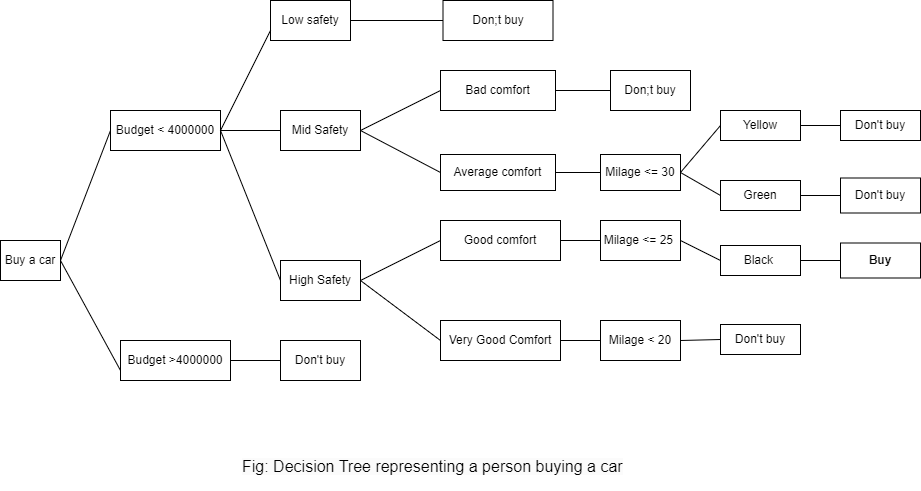

The diagram above was exported from draw.io. Its source (the exported page's mxGraphModel, read from the mxfile embedded in the PNG):
<mxGraphModel dx="1036" dy="606" grid="1" gridSize="10" guides="1" tooltips="1" connect="1" arrows="1" fold="1" page="1" pageScale="1" pageWidth="1169" pageHeight="827" math="0" shadow="0">
  <root>
    <mxCell id="0" />
    <mxCell id="1" parent="0" />
    <mxCell id="EGpCNMN0tSYc9mSZgYw5-1" value="Buy a car" style="rounded=0;whiteSpace=wrap;html=1;" vertex="1" parent="1">
      <mxGeometry x="120" y="300" width="60" height="40" as="geometry" />
    </mxCell>
    <mxCell id="EGpCNMN0tSYc9mSZgYw5-2" value="" style="endArrow=none;html=1;rounded=0;exitX=1;exitY=0.5;exitDx=0;exitDy=0;entryX=0;entryY=0.5;entryDx=0;entryDy=0;" edge="1" parent="1" source="EGpCNMN0tSYc9mSZgYw5-1" target="EGpCNMN0tSYc9mSZgYw5-6">
      <mxGeometry width="50" height="50" relative="1" as="geometry">
        <mxPoint x="500" y="340" as="sourcePoint" />
        <mxPoint x="240" y="280" as="targetPoint" />
      </mxGeometry>
    </mxCell>
    <mxCell id="EGpCNMN0tSYc9mSZgYw5-3" value="" style="endArrow=none;html=1;rounded=0;exitX=1;exitY=0.5;exitDx=0;exitDy=0;entryX=0;entryY=0.75;entryDx=0;entryDy=0;" edge="1" parent="1" source="EGpCNMN0tSYc9mSZgYw5-1" target="EGpCNMN0tSYc9mSZgYw5-5">
      <mxGeometry width="50" height="50" relative="1" as="geometry">
        <mxPoint x="500" y="340" as="sourcePoint" />
        <mxPoint x="240" y="360" as="targetPoint" />
      </mxGeometry>
    </mxCell>
    <mxCell id="EGpCNMN0tSYc9mSZgYw5-4" value="Low safety" style="rounded=0;whiteSpace=wrap;html=1;" vertex="1" parent="1">
      <mxGeometry x="390" y="60" width="80" height="40" as="geometry" />
    </mxCell>
    <mxCell id="EGpCNMN0tSYc9mSZgYw5-5" value="Budget &amp;gt;4000000" style="rounded=0;whiteSpace=wrap;html=1;" vertex="1" parent="1">
      <mxGeometry x="240" y="400" width="110" height="40" as="geometry" />
    </mxCell>
    <mxCell id="EGpCNMN0tSYc9mSZgYw5-6" value="Budget &amp;lt; 4000000" style="rounded=0;whiteSpace=wrap;html=1;" vertex="1" parent="1">
      <mxGeometry x="230" y="170" width="110" height="40" as="geometry" />
    </mxCell>
    <mxCell id="EGpCNMN0tSYc9mSZgYw5-7" value="High Safety" style="rounded=0;whiteSpace=wrap;html=1;" vertex="1" parent="1">
      <mxGeometry x="400" y="320" width="80" height="40" as="geometry" />
    </mxCell>
    <mxCell id="EGpCNMN0tSYc9mSZgYw5-8" value="Mid Safety" style="rounded=0;whiteSpace=wrap;html=1;" vertex="1" parent="1">
      <mxGeometry x="400" y="170" width="80" height="40" as="geometry" />
    </mxCell>
    <mxCell id="EGpCNMN0tSYc9mSZgYw5-10" value="" style="endArrow=none;html=1;rounded=0;exitX=1;exitY=0.5;exitDx=0;exitDy=0;entryX=0;entryY=0.5;entryDx=0;entryDy=0;" edge="1" parent="1" source="EGpCNMN0tSYc9mSZgYw5-6" target="EGpCNMN0tSYc9mSZgYw5-7">
      <mxGeometry width="50" height="50" relative="1" as="geometry">
        <mxPoint x="500" y="340" as="sourcePoint" />
        <mxPoint x="550" y="290" as="targetPoint" />
      </mxGeometry>
    </mxCell>
    <mxCell id="EGpCNMN0tSYc9mSZgYw5-11" value="" style="endArrow=none;html=1;rounded=0;entryX=0;entryY=0.75;entryDx=0;entryDy=0;exitX=0;exitY=0.5;exitDx=0;exitDy=0;" edge="1" parent="1" source="EGpCNMN0tSYc9mSZgYw5-8" target="EGpCNMN0tSYc9mSZgYw5-4">
      <mxGeometry width="50" height="50" relative="1" as="geometry">
        <mxPoint x="500" y="340" as="sourcePoint" />
        <mxPoint x="550" y="290" as="targetPoint" />
        <Array as="points">
          <mxPoint x="340" y="190" />
        </Array>
      </mxGeometry>
    </mxCell>
    <mxCell id="EGpCNMN0tSYc9mSZgYw5-12" value="" style="endArrow=none;html=1;rounded=0;exitX=1;exitY=0.5;exitDx=0;exitDy=0;" edge="1" parent="1" source="EGpCNMN0tSYc9mSZgYw5-4" target="EGpCNMN0tSYc9mSZgYw5-13">
      <mxGeometry width="50" height="50" relative="1" as="geometry">
        <mxPoint x="500" y="340" as="sourcePoint" />
        <mxPoint x="540" y="230" as="targetPoint" />
      </mxGeometry>
    </mxCell>
    <mxCell id="EGpCNMN0tSYc9mSZgYw5-13" value="Don;t buy" style="rounded=0;whiteSpace=wrap;html=1;" vertex="1" parent="1">
      <mxGeometry x="562.5" y="60" width="110" height="40" as="geometry" />
    </mxCell>
    <mxCell id="EGpCNMN0tSYc9mSZgYw5-14" value="Bad comfort" style="rounded=0;whiteSpace=wrap;html=1;" vertex="1" parent="1">
      <mxGeometry x="560" y="130" width="115" height="40" as="geometry" />
    </mxCell>
    <mxCell id="EGpCNMN0tSYc9mSZgYw5-15" value="Very Good Comfort" style="rounded=0;whiteSpace=wrap;html=1;" vertex="1" parent="1">
      <mxGeometry x="560" y="380" width="120" height="40" as="geometry" />
    </mxCell>
    <mxCell id="EGpCNMN0tSYc9mSZgYw5-16" value="Average comfort" style="rounded=0;whiteSpace=wrap;html=1;" vertex="1" parent="1">
      <mxGeometry x="560" y="214" width="115" height="36" as="geometry" />
    </mxCell>
    <mxCell id="EGpCNMN0tSYc9mSZgYw5-17" value="Good comfort" style="rounded=0;whiteSpace=wrap;html=1;" vertex="1" parent="1">
      <mxGeometry x="560" y="280" width="120" height="40" as="geometry" />
    </mxCell>
    <mxCell id="EGpCNMN0tSYc9mSZgYw5-18" value="" style="endArrow=none;html=1;rounded=0;entryX=0;entryY=0.5;entryDx=0;entryDy=0;exitX=0;exitY=0.5;exitDx=0;exitDy=0;" edge="1" parent="1" source="EGpCNMN0tSYc9mSZgYw5-16" target="EGpCNMN0tSYc9mSZgYw5-14">
      <mxGeometry width="50" height="50" relative="1" as="geometry">
        <mxPoint x="540" y="320" as="sourcePoint" />
        <mxPoint x="550" y="290" as="targetPoint" />
        <Array as="points">
          <mxPoint x="480" y="190" />
        </Array>
      </mxGeometry>
    </mxCell>
    <mxCell id="EGpCNMN0tSYc9mSZgYw5-19" value="" style="endArrow=none;html=1;rounded=0;exitX=1;exitY=0.5;exitDx=0;exitDy=0;entryX=0;entryY=0.5;entryDx=0;entryDy=0;" edge="1" parent="1" source="EGpCNMN0tSYc9mSZgYw5-7" target="EGpCNMN0tSYc9mSZgYw5-17">
      <mxGeometry width="50" height="50" relative="1" as="geometry">
        <mxPoint x="500" y="340" as="sourcePoint" />
        <mxPoint x="550" y="290" as="targetPoint" />
      </mxGeometry>
    </mxCell>
    <mxCell id="EGpCNMN0tSYc9mSZgYw5-21" value="" style="endArrow=none;html=1;rounded=0;exitX=1;exitY=0.5;exitDx=0;exitDy=0;" edge="1" parent="1" source="EGpCNMN0tSYc9mSZgYw5-14" target="EGpCNMN0tSYc9mSZgYw5-22">
      <mxGeometry width="50" height="50" relative="1" as="geometry">
        <mxPoint x="500" y="340" as="sourcePoint" />
        <mxPoint x="740" y="230" as="targetPoint" />
      </mxGeometry>
    </mxCell>
    <mxCell id="EGpCNMN0tSYc9mSZgYw5-22" value="Don;t buy" style="rounded=0;whiteSpace=wrap;html=1;" vertex="1" parent="1">
      <mxGeometry x="730" y="130" width="80" height="40" as="geometry" />
    </mxCell>
    <mxCell id="EGpCNMN0tSYc9mSZgYw5-24" value="" style="endArrow=none;html=1;rounded=0;exitX=1;exitY=0.5;exitDx=0;exitDy=0;entryX=0;entryY=0.5;entryDx=0;entryDy=0;" edge="1" parent="1" source="EGpCNMN0tSYc9mSZgYw5-16" target="EGpCNMN0tSYc9mSZgYw5-29">
      <mxGeometry width="50" height="50" relative="1" as="geometry">
        <mxPoint x="500" y="340" as="sourcePoint" />
        <mxPoint x="720" y="230" as="targetPoint" />
      </mxGeometry>
    </mxCell>
    <mxCell id="EGpCNMN0tSYc9mSZgYw5-25" value="" style="endArrow=none;html=1;rounded=0;entryX=0;entryY=0.5;entryDx=0;entryDy=0;exitX=1;exitY=0.5;exitDx=0;exitDy=0;" edge="1" parent="1" source="EGpCNMN0tSYc9mSZgYw5-7" target="EGpCNMN0tSYc9mSZgYw5-15">
      <mxGeometry width="50" height="50" relative="1" as="geometry">
        <mxPoint x="500" y="340" as="sourcePoint" />
        <mxPoint x="550" y="290" as="targetPoint" />
      </mxGeometry>
    </mxCell>
    <mxCell id="EGpCNMN0tSYc9mSZgYw5-26" value="" style="endArrow=none;html=1;rounded=0;exitX=1;exitY=0.5;exitDx=0;exitDy=0;" edge="1" parent="1" source="EGpCNMN0tSYc9mSZgYw5-5" target="EGpCNMN0tSYc9mSZgYw5-27">
      <mxGeometry width="50" height="50" relative="1" as="geometry">
        <mxPoint x="500" y="340" as="sourcePoint" />
        <mxPoint x="400" y="420" as="targetPoint" />
      </mxGeometry>
    </mxCell>
    <mxCell id="EGpCNMN0tSYc9mSZgYw5-27" value="Don't buy" style="rounded=0;whiteSpace=wrap;html=1;" vertex="1" parent="1">
      <mxGeometry x="400" y="400" width="80" height="40" as="geometry" />
    </mxCell>
    <mxCell id="EGpCNMN0tSYc9mSZgYw5-29" value="Milage &amp;lt;= 30" style="rounded=0;whiteSpace=wrap;html=1;" vertex="1" parent="1">
      <mxGeometry x="720" y="214" width="80" height="36" as="geometry" />
    </mxCell>
    <mxCell id="EGpCNMN0tSYc9mSZgYw5-30" value="Milage &amp;lt; 20" style="rounded=0;whiteSpace=wrap;html=1;" vertex="1" parent="1">
      <mxGeometry x="720" y="380" width="80" height="40" as="geometry" />
    </mxCell>
    <mxCell id="EGpCNMN0tSYc9mSZgYw5-31" value="Milage &amp;lt;= 25&amp;nbsp;" style="rounded=0;whiteSpace=wrap;html=1;" vertex="1" parent="1">
      <mxGeometry x="720" y="280" width="80" height="40" as="geometry" />
    </mxCell>
    <mxCell id="EGpCNMN0tSYc9mSZgYw5-34" value="" style="endArrow=none;html=1;rounded=0;entryX=0;entryY=0.5;entryDx=0;entryDy=0;exitX=1;exitY=0.5;exitDx=0;exitDy=0;" edge="1" parent="1" source="EGpCNMN0tSYc9mSZgYw5-15" target="EGpCNMN0tSYc9mSZgYw5-30">
      <mxGeometry width="50" height="50" relative="1" as="geometry">
        <mxPoint x="680" y="390" as="sourcePoint" />
        <mxPoint x="550" y="290" as="targetPoint" />
      </mxGeometry>
    </mxCell>
    <mxCell id="EGpCNMN0tSYc9mSZgYw5-35" value="" style="endArrow=none;html=1;rounded=0;entryX=0;entryY=0.5;entryDx=0;entryDy=0;exitX=1;exitY=0.5;exitDx=0;exitDy=0;" edge="1" parent="1" source="EGpCNMN0tSYc9mSZgYw5-17" target="EGpCNMN0tSYc9mSZgYw5-31">
      <mxGeometry width="50" height="50" relative="1" as="geometry">
        <mxPoint x="500" y="340" as="sourcePoint" />
        <mxPoint x="550" y="290" as="targetPoint" />
      </mxGeometry>
    </mxCell>
    <mxCell id="EGpCNMN0tSYc9mSZgYw5-36" value="Don't buy" style="rounded=0;whiteSpace=wrap;html=1;" vertex="1" parent="1">
      <mxGeometry x="840" y="384" width="80" height="30" as="geometry" />
    </mxCell>
    <mxCell id="EGpCNMN0tSYc9mSZgYw5-37" value="" style="endArrow=none;html=1;rounded=0;entryX=0;entryY=0.5;entryDx=0;entryDy=0;exitX=1;exitY=0.5;exitDx=0;exitDy=0;" edge="1" parent="1" source="EGpCNMN0tSYc9mSZgYw5-30" target="EGpCNMN0tSYc9mSZgYw5-36">
      <mxGeometry width="50" height="50" relative="1" as="geometry">
        <mxPoint x="500" y="340" as="sourcePoint" />
        <mxPoint x="550" y="290" as="targetPoint" />
      </mxGeometry>
    </mxCell>
    <mxCell id="EGpCNMN0tSYc9mSZgYw5-38" value="" style="endArrow=none;html=1;rounded=0;exitX=1;exitY=0.5;exitDx=0;exitDy=0;entryX=0;entryY=0.5;entryDx=0;entryDy=0;" edge="1" parent="1" source="EGpCNMN0tSYc9mSZgYw5-29" target="EGpCNMN0tSYc9mSZgYw5-40">
      <mxGeometry width="50" height="50" relative="1" as="geometry">
        <mxPoint x="500" y="340" as="sourcePoint" />
        <mxPoint x="850" y="230" as="targetPoint" />
      </mxGeometry>
    </mxCell>
    <mxCell id="EGpCNMN0tSYc9mSZgYw5-40" value="Yellow" style="rounded=0;whiteSpace=wrap;html=1;" vertex="1" parent="1">
      <mxGeometry x="840" y="170" width="80" height="30" as="geometry" />
    </mxCell>
    <mxCell id="EGpCNMN0tSYc9mSZgYw5-41" value="Black&amp;nbsp;" style="rounded=0;whiteSpace=wrap;html=1;" vertex="1" parent="1">
      <mxGeometry x="840" y="305" width="80" height="30" as="geometry" />
    </mxCell>
    <mxCell id="EGpCNMN0tSYc9mSZgYw5-42" value="Green" style="rounded=0;whiteSpace=wrap;html=1;" vertex="1" parent="1">
      <mxGeometry x="840" y="240" width="80" height="30" as="geometry" />
    </mxCell>
    <mxCell id="EGpCNMN0tSYc9mSZgYw5-43" value="" style="endArrow=none;html=1;rounded=0;entryX=0;entryY=0.5;entryDx=0;entryDy=0;exitX=1;exitY=0.5;exitDx=0;exitDy=0;" edge="1" parent="1" source="EGpCNMN0tSYc9mSZgYw5-29" target="EGpCNMN0tSYc9mSZgYw5-42">
      <mxGeometry width="50" height="50" relative="1" as="geometry">
        <mxPoint x="500" y="340" as="sourcePoint" />
        <mxPoint x="550" y="290" as="targetPoint" />
      </mxGeometry>
    </mxCell>
    <mxCell id="EGpCNMN0tSYc9mSZgYw5-45" value="" style="endArrow=none;html=1;rounded=0;entryX=0;entryY=0.5;entryDx=0;entryDy=0;exitX=1;exitY=0.5;exitDx=0;exitDy=0;entryPerimeter=0;" edge="1" parent="1" source="EGpCNMN0tSYc9mSZgYw5-31" target="EGpCNMN0tSYc9mSZgYw5-41">
      <mxGeometry width="50" height="50" relative="1" as="geometry">
        <mxPoint x="500" y="340" as="sourcePoint" />
        <mxPoint x="550" y="290" as="targetPoint" />
      </mxGeometry>
    </mxCell>
    <mxCell id="EGpCNMN0tSYc9mSZgYw5-47" value="Don't buy" style="rounded=0;whiteSpace=wrap;html=1;" vertex="1" parent="1">
      <mxGeometry x="960" y="237.5" width="80" height="35" as="geometry" />
    </mxCell>
    <mxCell id="EGpCNMN0tSYc9mSZgYw5-48" value="Don't buy" style="rounded=0;whiteSpace=wrap;html=1;" vertex="1" parent="1">
      <mxGeometry x="960" y="170" width="80" height="30" as="geometry" />
    </mxCell>
    <mxCell id="EGpCNMN0tSYc9mSZgYw5-49" value="Buy" style="rounded=0;whiteSpace=wrap;html=1;fontStyle=1" vertex="1" parent="1">
      <mxGeometry x="960" y="302.5" width="80" height="35" as="geometry" />
    </mxCell>
    <mxCell id="EGpCNMN0tSYc9mSZgYw5-50" value="" style="endArrow=none;html=1;rounded=0;exitX=1;exitY=0.5;exitDx=0;exitDy=0;entryX=0;entryY=0.5;entryDx=0;entryDy=0;" edge="1" parent="1" source="EGpCNMN0tSYc9mSZgYw5-41" target="EGpCNMN0tSYc9mSZgYw5-49">
      <mxGeometry width="50" height="50" relative="1" as="geometry">
        <mxPoint x="500" y="340" as="sourcePoint" />
        <mxPoint x="550" y="290" as="targetPoint" />
      </mxGeometry>
    </mxCell>
    <mxCell id="EGpCNMN0tSYc9mSZgYw5-51" value="" style="endArrow=none;html=1;rounded=0;exitX=0;exitY=0.5;exitDx=0;exitDy=0;entryX=1;entryY=0.5;entryDx=0;entryDy=0;" edge="1" parent="1" source="EGpCNMN0tSYc9mSZgYw5-48" target="EGpCNMN0tSYc9mSZgYw5-40">
      <mxGeometry width="50" height="50" relative="1" as="geometry">
        <mxPoint x="500" y="340" as="sourcePoint" />
        <mxPoint x="550" y="290" as="targetPoint" />
      </mxGeometry>
    </mxCell>
    <mxCell id="EGpCNMN0tSYc9mSZgYw5-52" value="" style="endArrow=none;html=1;rounded=0;exitX=0;exitY=0.5;exitDx=0;exitDy=0;entryX=1;entryY=0.5;entryDx=0;entryDy=0;" edge="1" parent="1" source="EGpCNMN0tSYc9mSZgYw5-47" target="EGpCNMN0tSYc9mSZgYw5-42">
      <mxGeometry width="50" height="50" relative="1" as="geometry">
        <mxPoint x="500" y="340" as="sourcePoint" />
        <mxPoint x="550" y="290" as="targetPoint" />
      </mxGeometry>
    </mxCell>
    <mxCell id="EGpCNMN0tSYc9mSZgYw5-53" value="&lt;span style=&quot;color: rgb(0, 0, 0); font-family: Helvetica; font-size: 16px; font-style: normal; font-variant-ligatures: normal; font-variant-caps: normal; font-weight: 400; letter-spacing: normal; orphans: 2; text-align: center; text-indent: 0px; text-transform: none; widows: 2; word-spacing: 0px; -webkit-text-stroke-width: 0px; background-color: rgb(251, 251, 251); text-decoration-thickness: initial; text-decoration-style: initial; text-decoration-color: initial; float: none; display: inline !important;&quot;&gt;Fig: Decision Tree representing a person buying a car&lt;/span&gt;" style="text;whiteSpace=wrap;html=1;" vertex="1" parent="1">
      <mxGeometry x="360" y="510" width="410" height="40" as="geometry" />
    </mxCell>
  </root>
</mxGraphModel>